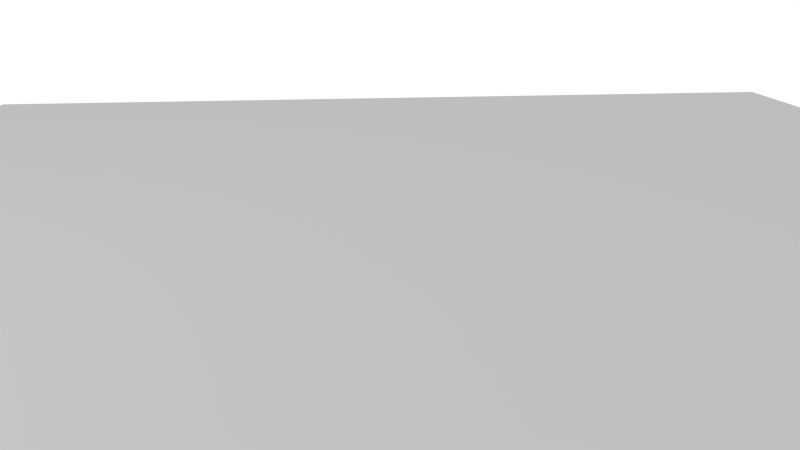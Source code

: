 # Source: dev2.blend  (saved by Blender 2.76.0; exported with 4.5.12 LTS)
import bpy
from mathutils import Matrix  # noqa: F401  (used for matrix-valued properties, if any)

bpy.ops.wm.read_factory_settings(use_empty=True)
scene = bpy.context.scene
scene.name = 'Scene'

# ---- collections
col_collection_1 = bpy.data.collections.new('Collection 1'); scene.collection.children.link(col_collection_1)

# ---- materials (node trees are filled in below, after node groups)
mat_yr_material = bpy.data.materials.new('YR-Material')
mat_yr_material.alpha_threshold = 0.0
mat_yr_material.use_transparent_shadow = False
mat_yr_material.roughness = 0.5
mat_material_001 = bpy.data.materials.new('Material.001')
mat_material_001.alpha_threshold = 0.0
mat_material_001.use_transparent_shadow = False
mat_material_001.diffuse_color = (0.5136, 0.5105, 0.5173, 1.0)
mat_material_001.specular_color = (1.0, 0.5673, 0.1096)
mat_material_001.roughness = 0.5

# ---- material node trees

# ---- world
world_world = bpy.data.worlds.new('World'); scene.world = world_world
world_world.color = (1.0, 1.0, 1.0)
world_world.use_sun_shadow = False
world_world.sun_shadow_jitter_overblur = 0.0
world_world.cycles.sampling_method = 'MANUAL'
world_world.cycles.sample_map_resolution = 256
world_world.light_settings.ao_factor = 0.5943

# ---- cameras
cam_camera = bpy.data.cameras.new('Camera')
cam_camera.clip_end = 100.0
cam_camera.lens = 35.0
cam_camera.sensor_width = 32.0
cam_camera.sensor_height = 18.0
cam_camera.ortho_scale = 7.314
cam_camera.dof.focus_distance = 0.0
cam_camera.dof.aperture_fstop = 128.0

# ---- lights
light_point_004 = bpy.data.lights.new('Point.004', 'POINT')
light_point_004.transmission_factor = 0.0
light_point_004.energy = 104.0
light_point_004.shadow_buffer_clip_start = 0.5
light_point_004.shadow_soft_size = 0.1
light_point_004.shadow_maximum_resolution = 0.006
light_point_004.use_absolute_resolution = True
light_point_004.cycles.use_multiple_importance_sampling = False
light_point_002 = bpy.data.lights.new('Point.002', 'POINT')
light_point_002.transmission_factor = 0.0
light_point_002.energy = 100.0
light_point_002.shadow_buffer_clip_start = 0.5
light_point_002.shadow_soft_size = 0.1
light_point_002.shadow_maximum_resolution = 0.006
light_point_002.use_absolute_resolution = True
light_point_002.cycles.use_multiple_importance_sampling = False
light_point_001 = bpy.data.lights.new('Point.001', 'POINT')
light_point_001.transmission_factor = 0.0
light_point_001.energy = 104.0
light_point_001.shadow_buffer_clip_start = 0.5
light_point_001.shadow_soft_size = 0.1
light_point_001.shadow_maximum_resolution = 0.006
light_point_001.use_absolute_resolution = True
light_point_001.cycles.use_multiple_importance_sampling = False
light_point = bpy.data.lights.new('Point', 'POINT')
light_point.transmission_factor = 0.0
light_point.energy = 100.0
light_point.shadow_buffer_clip_start = 0.5
light_point.shadow_soft_size = 0.1
light_point.shadow_maximum_resolution = 0.006
light_point.use_absolute_resolution = True
light_point.cycles.use_multiple_importance_sampling = False

# ---- meshes
me_cylinder = bpy.data.meshes.new('Cylinder')
me_cylinder.from_pydata([(0.0, 1.0, -1.0), (0.0, 1.0, 1.0), (0.1951, 0.9808, -1.0), (0.1951, 0.9808, 1.0), (0.3827, 0.9239, -1.0), (0.3827, 0.9239, 1.0), (0.5556, 0.8315, -1.0), (0.5556, 0.8315, 1.0), (0.7071, 0.7071, -1.0), (0.7071, 0.7071, 1.0), (0.8315, 0.5556, -1.0), (0.8315, 0.5556, 1.0), (0.9239, 0.3827, -1.0), (0.9239, 0.3827, 1.0), (0.9808, 0.1951, -1.0), (0.9808, 0.1951, 1.0), (1.0, 7.55e-08, -1.0), (1.0, 7.55e-08, 1.0), (0.9808, -0.1951, -1.0), (0.9808, -0.1951, 1.0), (0.9239, -0.3827, -1.0), (0.9239, -0.3827, 1.0), (0.8315, -0.5556, -1.0), (0.8315, -0.5556, 1.0), (0.7071, -0.7071, -1.0), (0.7071, -0.7071, 1.0), (0.5556, -0.8315, -1.0), (0.5556, -0.8315, 1.0), (0.3827, -0.9239, -1.0), (0.3827, -0.9239, 1.0), (0.1951, -0.9808, -1.0), (0.1951, -0.9808, 1.0), (-3.258e-07, -1.0, -1.0), (-3.258e-07, -1.0, 1.0), (-0.1951, -0.9808, -1.0), (-0.1951, -0.9808, 1.0), (-0.3827, -0.9239, -1.0), (-0.3827, -0.9239, 1.0), (-0.5556, -0.8315, -1.0), (-0.5556, -0.8315, 1.0), (-0.7071, -0.7071, -1.0), (-0.7071, -0.7071, 1.0), (-0.8315, -0.5556, -1.0), (-0.8315, -0.5556, 1.0), (-0.9239, -0.3827, -1.0), (-0.9239, -0.3827, 1.0), (-0.9808, -0.1951, -1.0), (-0.9808, -0.1951, 1.0), (-1.0, 9.656e-07, -1.0), (-1.0, 9.656e-07, 1.0), (-0.9808, 0.1951, -1.0), (-0.9808, 0.1951, 1.0), (-0.9239, 0.3827, -1.0), (-0.9239, 0.3827, 1.0), (-0.8315, 0.5556, -1.0), (-0.8315, 0.5556, 1.0), (-0.7071, 0.7071, -1.0), (-0.7071, 0.7071, 1.0), (-0.5556, 0.8315, -1.0), (-0.5556, 0.8315, 1.0), (-0.3827, 0.9239, -1.0), (-0.3827, 0.9239, 1.0), (-0.1951, 0.9808, -1.0), (-0.1951, 0.9808, 1.0)], [], [(0, 1, 3, 2), (2, 3, 5, 4), (4, 5, 7, 6), (6, 7, 9, 8), (8, 9, 11, 10), (10, 11, 13, 12), (12, 13, 15, 14), (14, 15, 17, 16), (16, 17, 19, 18), (18, 19, 21, 20), (20, 21, 23, 22), (22, 23, 25, 24), (24, 25, 27, 26), (26, 27, 29, 28), (28, 29, 31, 30), (30, 31, 33, 32), (32, 33, 35, 34), (34, 35, 37, 36), (36, 37, 39, 38), (38, 39, 41, 40), (40, 41, 43, 42), (42, 43, 45, 44), (44, 45, 47, 46), (46, 47, 49, 48), (48, 49, 51, 50), (50, 51, 53, 52), (52, 53, 55, 54), (54, 55, 57, 56), (56, 57, 59, 58), (58, 59, 61, 60), (3, 1, 63, 61, 59, 57, 55, 53, 51, 49, 47, 45, 43, 41, 39, 37, 35, 33, 31, 29, 27, 25, 23, 21, 19, 17, 15, 13, 11, 9, 7, 5), (62, 63, 1, 0), (60, 61, 63, 62), (0, 2, 4, 6, 8, 10, 12, 14, 16, 18, 20, 22, 24, 26, 28, 30, 32, 34, 36, 38, 40, 42, 44, 46, 48, 50, 52, 54, 56, 58, 60, 62)])
me_cylinder.materials.append(mat_yr_material)
me_cylinder.use_remesh_preserve_volume = False
me_cylinder.use_remesh_preserve_attributes = False
me_cylinder.use_mirror_vertex_groups = False
me_cylinder.update()
me_plane = bpy.data.meshes.new('Plane')
me_plane.from_pydata([(-1.0, -1.0, 0.0), (1.0, -1.0, 0.0), (-1.0, 1.0, 0.0), (1.0, 1.0, 0.0)], [], [(0, 1, 3, 2)])
me_plane.materials.append(mat_material_001)
me_plane.use_remesh_preserve_volume = False
me_plane.use_remesh_preserve_attributes = False
me_plane.use_mirror_vertex_groups = False
me_plane.update()

# ---- objects
ob_cylinder = bpy.data.objects.new('Cylinder', me_cylinder)
ob_point_004 = bpy.data.objects.new('Point.004', light_point_004)
ob_plane = bpy.data.objects.new('Plane', me_plane)
ob_point_002 = bpy.data.objects.new('Point.002', light_point_002)
ob_point_001 = bpy.data.objects.new('Point.001', light_point_001)
ob_point = bpy.data.objects.new('Point', light_point)
ob_camera = bpy.data.objects.new('Camera', cam_camera)

# ---- transforms, parenting, visibility, modifiers, constraints
ob_cylinder.location = (1.55, -11.14, -2.03)
ob_cylinder.rotation_euler = (-1.542, 0.4599, -1.033)
ob_cylinder.scale = (0.3681, 0.3681, 2.575)
ob_cylinder.lineart.crease_threshold = 0.0
ob_point_004.location = (-0.6568, -4.478, 8.147)
ob_point_004.lineart.crease_threshold = 0.0
ob_plane.location = (0.8952, 4.273, -0.264)
ob_plane.rotation_euler = (0.0, -0.0, 0.8551)
ob_plane.scale = (11.0, 11.0, 11.0)
ob_plane.lineart.crease_threshold = 0.0
ob_point_002.location = (3.233, -9.901, 5.294)
ob_point_002.lineart.crease_threshold = 0.0
ob_point_001.location = (5.346, -9.11, 5.155)
ob_point_001.lineart.crease_threshold = 0.0
ob_point.location = (-3.37, -8.381, 5.264)
ob_point.lineart.crease_threshold = 0.0
ob_camera.location = (11.67, -5.768, 3.452)
ob_camera.rotation_euler = (1.283, 0.01082, 0.8149)
ob_camera.lock_rotations_4d = False
ob_camera.empty_display_type = 'ARROWS'
ob_camera.color = (0.0, 0.0, 0.0, 0.0)
ob_camera.display_type = 'WIRE'
ob_camera.lineart.crease_threshold = 0.0

# ---- collection membership
col_collection_1.objects.link(ob_cylinder)
col_collection_1.objects.link(ob_point_004)
col_collection_1.objects.link(ob_plane)
col_collection_1.objects.link(ob_point_002)
col_collection_1.objects.link(ob_point_001)
col_collection_1.objects.link(ob_point)
col_collection_1.objects.link(ob_camera)

# ---- scene / render settings (as saved in the file)
scene.camera = ob_camera
scene.frame_start = 1; scene.frame_end = 250; scene.frame_set(0)
scene.render.engine = 'BLENDER_EEVEE_NEXT'
scene.render.image_settings.color_mode = 'RGB'
scene.render.resolution_percentage = 50
scene.render.dither_intensity = 0.0
scene.render.use_compositing = False
scene.render.use_sequencer = False
scene.cycles.use_denoising = False
scene.cycles.samples = 10
scene.cycles.sampling_pattern = 'TABULATED_SOBOL'
scene.cycles.light_sampling_threshold = 0.0
scene.cycles.use_adaptive_sampling = False
scene.cycles.use_light_tree = False
scene.cycles.blur_glossy = 0.0
scene.cycles.pixel_filter_type = 'GAUSSIAN'
scene.cycles.sample_clamp_indirect = 0.0
scene.view_settings.view_transform = 'Standard'
bpy.context.view_layer.update()
